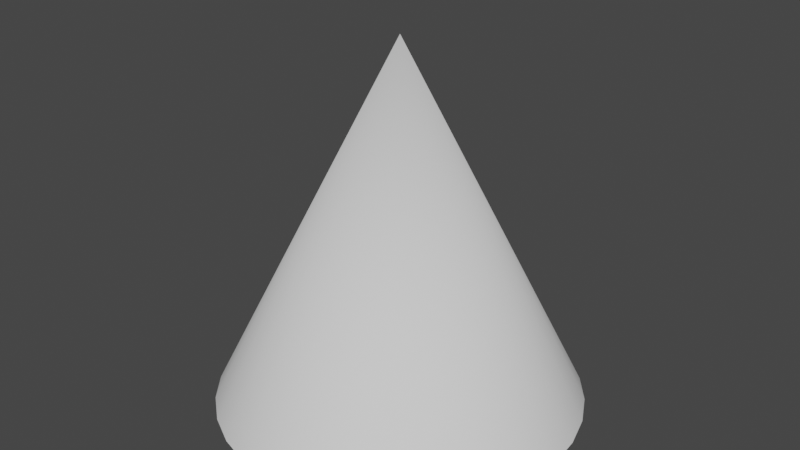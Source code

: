 # Source: streetlamp.blend  (saved by Blender 2.90.8; exported with 4.5.12 LTS)
import bpy
from mathutils import Matrix  # noqa: F401  (used for matrix-valued properties, if any)

bpy.ops.wm.read_factory_settings(use_empty=True)
scene = bpy.context.scene
scene.name = 'Scene'

# ---- collections
col_collection = bpy.data.collections.new('Collection'); scene.collection.children.link(col_collection)

# ---- world
world_world = bpy.data.worlds.new('World'); scene.world = world_world
world_world.use_nodes = True; world_world.node_tree.nodes.clear()
_N = world_world.node_tree.nodes; _L = world_world.node_tree.links
n0 = _N.new('ShaderNodeOutputWorld'); n0.name = 'World Output'; n0.location = (300, 300)
n1 = _N.new('ShaderNodeBackground'); n1.name = 'Background'; n1.location = (10, 300)
n1.inputs[0].default_value = (0.05088, 0.05088, 0.05088, 1.0)
_L.new(n1.outputs[0], n0.inputs[0])
n0.is_active_output = True
world_world.color = (0.05088, 0.05088, 0.05088)
world_world.use_sun_shadow = False
world_world.sun_shadow_jitter_overblur = 0.0

# ---- meshes
me_cylinder = bpy.data.meshes.new('Cylinder')
me_cylinder.from_pydata([(0.0, 1.0, -2.0), (1.175e-07, 2.848e-07, 0.0), (0.1951, 0.9808, -2.0), (0.3827, 0.9239, -2.0), (0.5556, 0.8315, -2.0), (0.7071, 0.7071, -2.0), (0.8315, 0.5556, -2.0), (0.9239, 0.3827, -2.0), (0.9808, 0.1951, -2.0), (1.0, 7.55e-08, -2.0), (0.9808, -0.1951, -2.0), (0.9239, -0.3827, -2.0), (0.8315, -0.5556, -2.0), (0.7071, -0.7071, -2.0), (0.5556, -0.8315, -2.0), (0.3827, -0.9239, -2.0), (0.1951, -0.9808, -2.0), (-3.258e-07, -1.0, -2.0), (-0.1951, -0.9808, -2.0), (-0.3827, -0.9239, -2.0), (-0.5556, -0.8315, -2.0), (-0.7071, -0.7071, -2.0), (-0.8315, -0.5556, -2.0), (-0.9239, -0.3827, -2.0), (-0.9808, -0.1951, -2.0), (-1.0, 9.656e-07, -2.0), (-0.9808, 0.1951, -2.0), (-0.9239, 0.3827, -2.0), (-0.8315, 0.5556, -2.0), (-0.7071, 0.7071, -2.0), (-0.5556, 0.8315, -2.0), (-0.3827, 0.9239, -2.0), (-0.1951, 0.9808, -2.0)], [], [(0, 1, 2), (2, 1, 3), (3, 1, 4), (4, 1, 5), (5, 1, 6), (6, 1, 7), (7, 1, 8), (8, 1, 9), (9, 1, 10), (10, 1, 11), (11, 1, 12), (12, 1, 13), (13, 1, 14), (14, 1, 15), (15, 1, 16), (16, 1, 17), (17, 1, 18), (18, 1, 19), (19, 1, 20), (20, 1, 21), (21, 1, 22), (22, 1, 23), (23, 1, 24), (24, 1, 25), (25, 1, 26), (26, 1, 27), (27, 1, 28), (28, 1, 29), (29, 1, 30), (30, 1, 31), (31, 1, 32), (32, 1, 0)])
me_cylinder.polygons.foreach_set('use_smooth', [True] * 32)
_uv = me_cylinder.uv_layers.new(name='UVMap')
_uv.uv.foreach_set('vector', [1.0, 0.0, 0.9688, 1.0, 0.9688, 0.0, 0.9688, 0.0, 0.9375, 1.0, 0.9375, 0.0, 0.9375, 0.0, 0.9062, 1.0, 0.9062, 0.0, 0.9062, 0.0, 0.875, 1.0, 0.875, 0.0, 0.875, 0.0, 0.8438, 1.0, 0.8438, 0.0, 0.8438, 0.0, 0.8125, 1.0, 0.8125, 0.0, 0.8125, 0.0, 0.7812, 1.0, 0.7812, 0.0, 0.7812, 0.0, 0.75, 1.0, 0.75, 0.0, 0.75, 0.0, 0.7188, 1.0, 0.7188, 0.0, 0.7188, 0.0, 0.6875, 1.0, 0.6875, 0.0, 0.6875, 0.0, 0.6562, 1.0, 0.6562, 0.0, 0.6562, 0.0, 0.625, 1.0, 0.625, 0.0, 0.625, 0.0, 0.5938, 1.0, 0.5938, 0.0, 0.5938, 0.0, 0.5625, 1.0, 0.5625, 0.0, 0.5625, 0.0, 0.5312, 1.0, 0.5312, 0.0, 0.5312, 0.0, 0.5, 1.0, 0.5, 0.0, 0.5, 0.0, 0.4688, 1.0, 0.4688, 0.0, 0.4688, 0.0, 0.4375, 1.0, 0.4375, 0.0, 0.4375, 0.0, 0.4062, 1.0, 0.4062, 0.0, 0.4062, 0.0, 0.375, 1.0, 0.375, 0.0, 0.375, 0.0, 0.3438, 1.0, 0.3438, 0.0, 0.3438, 0.0, 0.3125, 1.0, 0.3125, 0.0, 0.3125, 0.0, 0.2812, 1.0, 0.2812, 0.0, 0.2812, 0.0, 0.25, 1.0, 0.25, 0.0, 0.25, 0.0, 0.2188, 1.0, 0.2188, 0.0, 0.2188, 0.0, 0.1875, 1.0, 0.1875, 0.0, 0.1875, 0.0, 0.1562, 1.0, 0.1562, 0.0, 0.1562, 0.0, 0.125, 1.0, 0.125, 0.0, 0.125, 0.0, 0.09375, 1.0, 0.09375, 0.0, 0.09375, 0.0, 0.0625, 1.0, 0.0625, 0.0, 0.0625, 0.0, 0.03125, 1.0, 0.03125, 0.0, 0.03125, 0.0, 0.0, 1.0, 0.0, 0.0])
me_cylinder.use_remesh_fix_poles = True
me_cylinder.use_remesh_preserve_attributes = False
me_cylinder.use_mirror_vertex_groups = False
me_cylinder.update()

# ---- objects
ob_lightcone = bpy.data.objects.new('LightCone', me_cylinder)

# ---- transforms, parenting, visibility, modifiers, constraints
ob_lightcone.location = (0.0, 0.0, 0.0)
ob_lightcone.lineart.crease_threshold = 0.0

# ---- collection membership
col_collection.objects.link(ob_lightcone)

# ---- scene / render settings (as saved in the file)
scene.frame_start = 1; scene.frame_end = 250; scene.frame_set(1)
scene.render.engine = 'BLENDER_EEVEE_NEXT'
scene.cycles.use_denoising = False
scene.cycles.samples = 128
scene.cycles.sampling_pattern = 'TABULATED_SOBOL'
scene.cycles.use_adaptive_sampling = False
scene.cycles.use_light_tree = False
scene.view_settings.view_transform = 'Filmic'
bpy.context.view_layer.update()

# ---- added for rendering (the .blend has no active camera and no usable light): camera, sun
cam_auto = bpy.data.cameras.new('AutoCamera')
cam_auto.lens = 50.0
cam_auto.sensor_width = 36.0
cam_auto.clip_end = 1000.0
ob_auto_camera = bpy.data.objects.new('AutoCamera', cam_auto)
scene.collection.objects.link(ob_auto_camera)
ob_auto_camera.location = (3.20507, -3.84609, 1.56406)
ob_auto_camera.rotation_euler = (1.09748, -7.21219e-08, 0.694738)
scene.camera = ob_auto_camera
light_auto_sun = bpy.data.lights.new('AutoSun', 'SUN')
light_auto_sun.energy = 3.0
light_auto_sun.angle = 0.0523599
ob_auto_sun = bpy.data.objects.new('AutoSun', light_auto_sun)
scene.collection.objects.link(ob_auto_sun)
ob_auto_sun.rotation_euler = (0.872665, 0.174533, 0.523599)
bpy.context.view_layer.update()
